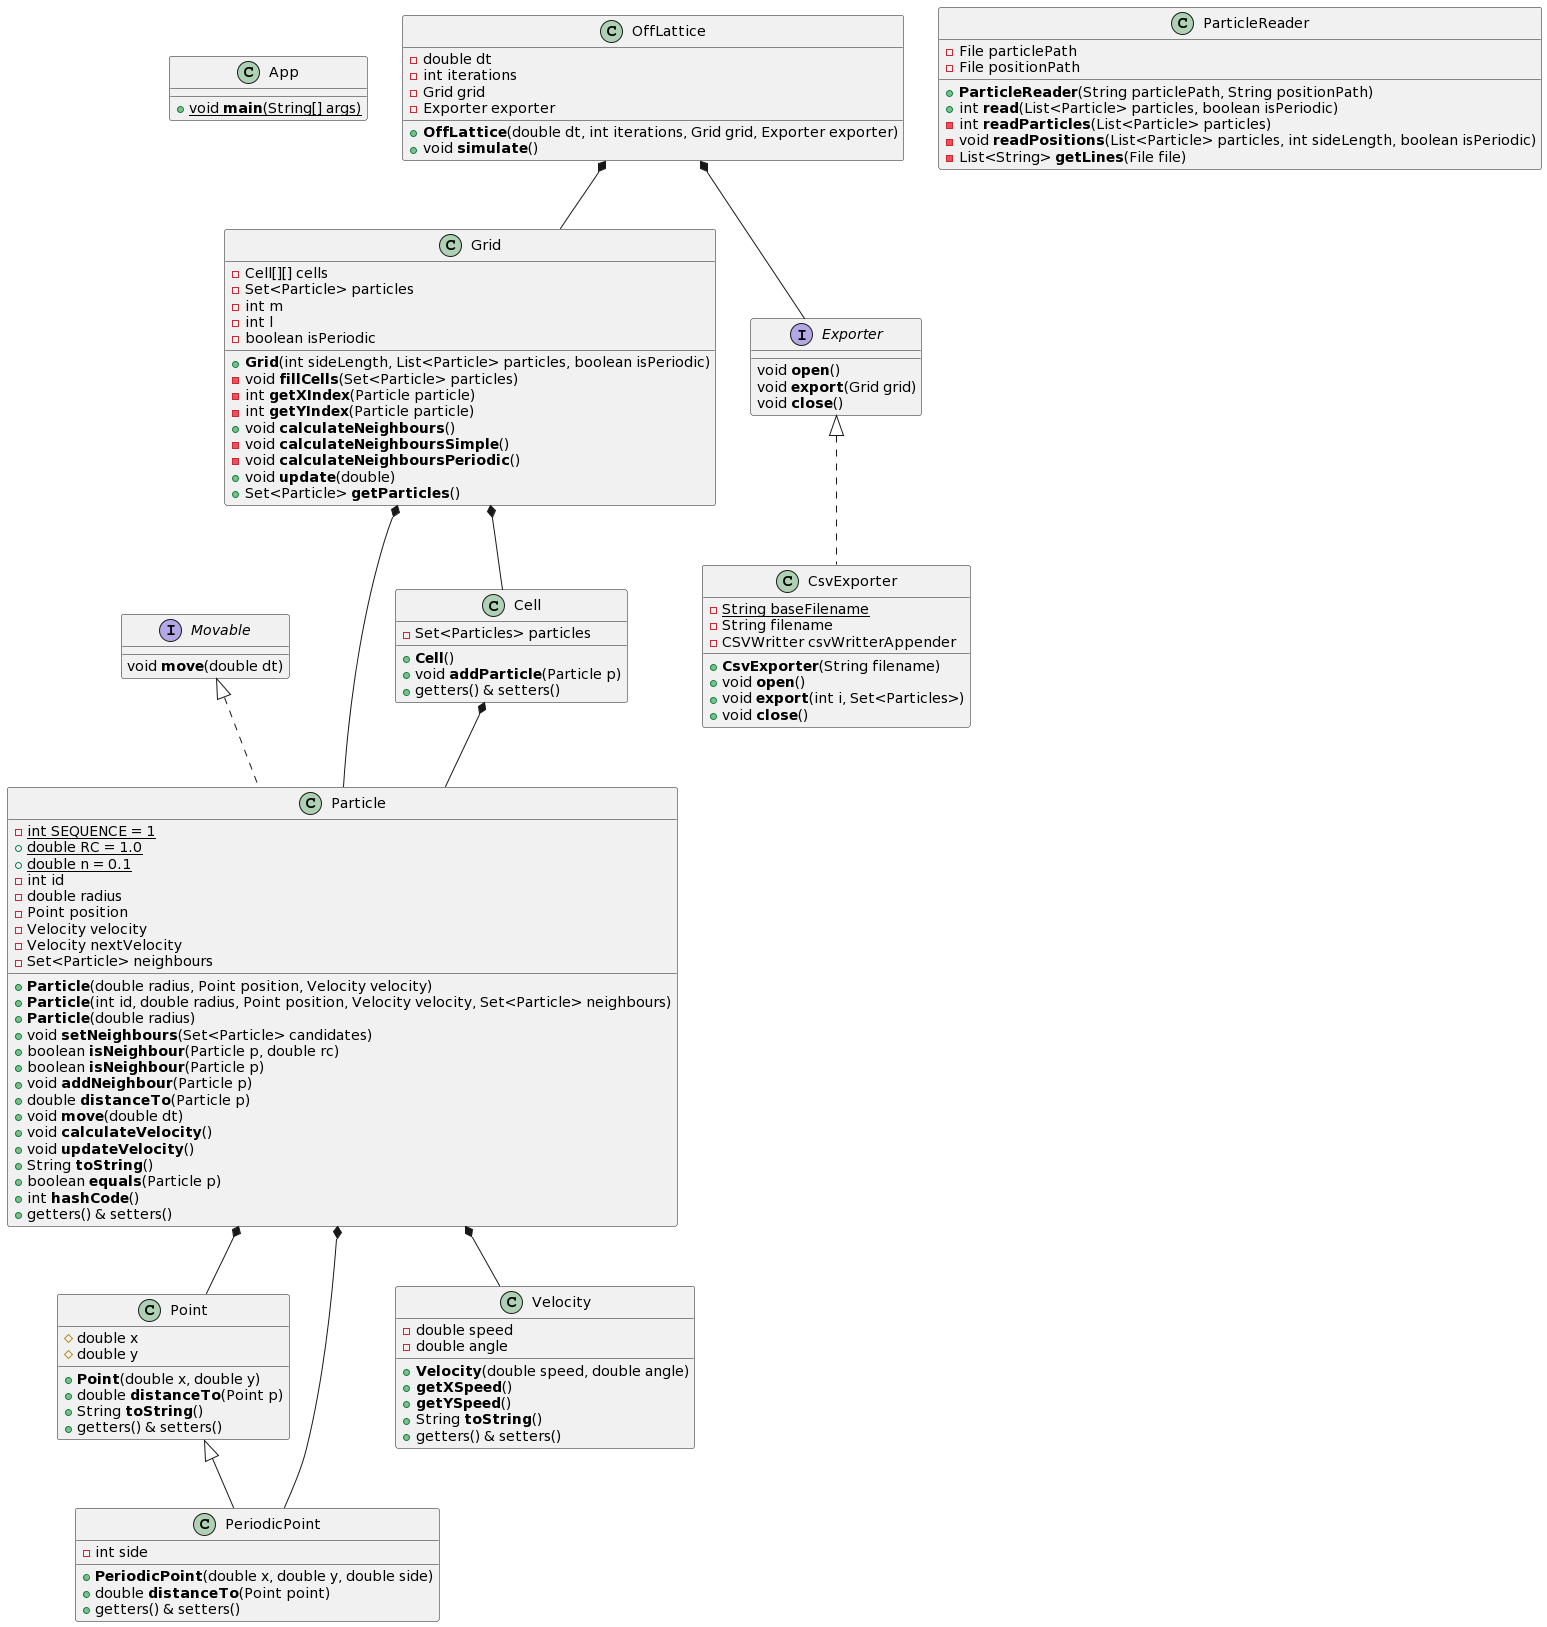

The diagram above was rendered by PlantUML. Its source (embedded in the PNG):
@startuml
class App{
+ {static} void **main**(String[] args)
}


interface Movable {
void **move**(double dt)
}


class Particle implements Movable {
- {static} int SEQUENCE = 1
+ {static} double RC = 1.0
+ {static} double n = 0.1
- int id
- double radius
- Point position
- Velocity velocity
- Velocity nextVelocity
- Set<Particle> neighbours

+ **Particle**(double radius, Point position, Velocity velocity)
+ **Particle**(int id, double radius, Point position, Velocity velocity, Set<Particle> neighbours)
+ **Particle**(double radius)
+ void **setNeighbours**(Set<Particle> candidates)
+ boolean **isNeighbour**(Particle p, double rc)
+ boolean **isNeighbour**(Particle p)
+ void **addNeighbour**(Particle p)
+ double **distanceTo**(Particle p)
+ void **move**(double dt)
+ void **calculateVelocity**()
+ void **updateVelocity**()
+ String **toString**()
+ boolean **equals**(Particle p)
+ int **hashCode**()
+ getters() & setters()
}


Particle *-- Point
Particle *-- PeriodicPoint
Particle *-- Velocity


class Point {
# double x
# double y

+ **Point**(double x, double y)
+ double **distanceTo**(Point p)
+ String **toString**()
+ getters() & setters()
}


class PeriodicPoint extends Point {
- int side

+ **PeriodicPoint**(double x, double y, double side)
+ double **distanceTo**(Point point)
+ getters() & setters()
}


class Velocity {
- double speed
- double angle

+ **Velocity**(double speed, double angle)
+ **getXSpeed**()
+ **getYSpeed**()
+ String **toString**()
+ getters() & setters()
}


class OffLattice {
- double dt
- int iterations
- Grid grid
- Exporter exporter

+ **OffLattice**(double dt, int iterations, Grid grid, Exporter exporter)
+ void **simulate**()
}


class Grid {
- Cell[][] cells
- Set<Particle> particles
- int m
- int l
- boolean isPeriodic

+ **Grid**(int sideLength, List<Particle> particles, boolean isPeriodic)
- void **fillCells**(Set<Particle> particles)
- int **getXIndex**(Particle particle)
- int **getYIndex**(Particle particle)
+ void **calculateNeighbours**()
- void **calculateNeighboursSimple**()
- void **calculateNeighboursPeriodic**()
+ void **update**(double)
+ Set<Particle> **getParticles**()
}


class Cell {
- Set<Particles> particles

+ **Cell**()
+ void **addParticle**(Particle p)
+ getters() & setters()
}


OffLattice *-- Grid
OffLattice *-- Exporter
Grid *-- Cell
Grid *-- Particle
Cell *-- Particle


class ParticleReader {
- File particlePath
- File positionPath

+ **ParticleReader**(String particlePath, String positionPath)
+ int **read**(List<Particle> particles, boolean isPeriodic)
- int **readParticles**(List<Particle> particles)
- void **readPositions**(List<Particle> particles, int sideLength, boolean isPeriodic)
- List<String> **getLines**(File file)
}



interface Exporter {
void **open**()
void **export**(Grid grid)
void **close**()
}


class CsvExporter implements Exporter {
- {static} String baseFilename
- String filename
- CSVWritter csvWritterAppender

+ **CsvExporter**(String filename)
+ void **open**()
+ void **export**(int i, Set<Particles>)
+ void **close**()
}
@enduml